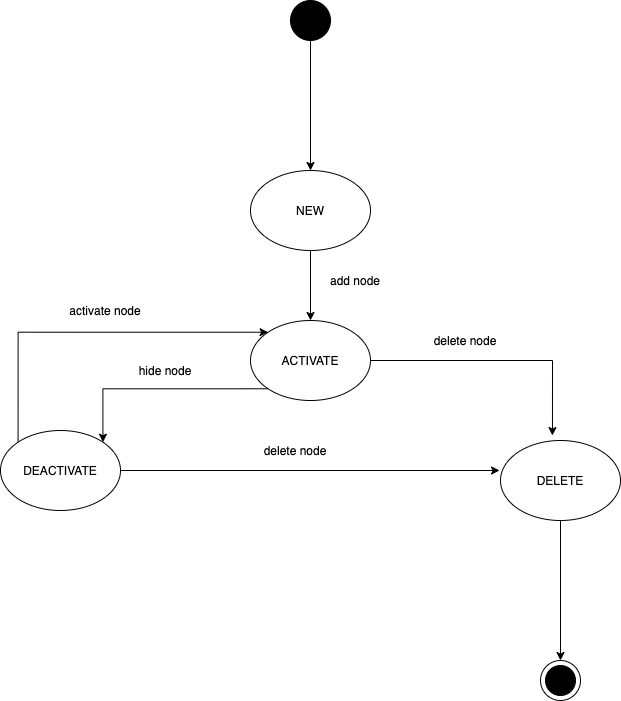

The diagram above was exported from draw.io. Its source (the exported page's mxGraphModel, read from the mxfile embedded in the PNG):
<mxGraphModel dx="946" dy="619" grid="1" gridSize="10" guides="1" tooltips="1" connect="1" arrows="1" fold="1" page="1" pageScale="1" pageWidth="850" pageHeight="1100" math="0" shadow="0">
  <root>
    <mxCell id="0" />
    <mxCell id="1" parent="0" />
    <mxCell id="T2SbKCHdWo52Tt7lkbpb-13" style="edgeStyle=orthogonalEdgeStyle;rounded=0;orthogonalLoop=1;jettySize=auto;html=1;" parent="1" source="zrWAbRplArX_3LG3xusf-62" target="zrWAbRplArX_3LG3xusf-65" edge="1">
      <mxGeometry relative="1" as="geometry" />
    </mxCell>
    <mxCell id="zrWAbRplArX_3LG3xusf-62" value="DELETE" style="ellipse;whiteSpace=wrap;html=1;" parent="1" vertex="1">
      <mxGeometry x="590" y="520" width="120" height="80" as="geometry" />
    </mxCell>
    <mxCell id="zrWAbRplArX_3LG3xusf-65" value="" style="shape=mxgraph.sysml.actFinal;html=1;verticalLabelPosition=bottom;labelBackgroundColor=#ffffff;verticalAlign=top;" parent="1" vertex="1">
      <mxGeometry x="630" y="740" width="40" height="40" as="geometry" />
    </mxCell>
    <mxCell id="T2SbKCHdWo52Tt7lkbpb-4" style="edgeStyle=orthogonalEdgeStyle;rounded=0;orthogonalLoop=1;jettySize=auto;html=1;entryX=0.5;entryY=0;entryDx=0;entryDy=0;" parent="1" source="zrWAbRplArX_3LG3xusf-66" target="T2SbKCHdWo52Tt7lkbpb-1" edge="1">
      <mxGeometry relative="1" as="geometry" />
    </mxCell>
    <mxCell id="zrWAbRplArX_3LG3xusf-66" value="" style="shape=ellipse;html=1;fillColor=#000000;fontSize=18;fontColor=#ffffff;" parent="1" vertex="1">
      <mxGeometry x="380" y="80" width="40" height="40" as="geometry" />
    </mxCell>
    <mxCell id="T2SbKCHdWo52Tt7lkbpb-12" style="edgeStyle=orthogonalEdgeStyle;rounded=0;orthogonalLoop=1;jettySize=auto;html=1;entryX=0.5;entryY=0;entryDx=0;entryDy=0;" parent="1" source="T2SbKCHdWo52Tt7lkbpb-1" target="T2SbKCHdWo52Tt7lkbpb-8" edge="1">
      <mxGeometry relative="1" as="geometry">
        <mxPoint x="400" y="390" as="targetPoint" />
      </mxGeometry>
    </mxCell>
    <mxCell id="T2SbKCHdWo52Tt7lkbpb-1" value="NEW" style="ellipse;whiteSpace=wrap;html=1;" parent="1" vertex="1">
      <mxGeometry x="340" y="250" width="120" height="80" as="geometry" />
    </mxCell>
    <mxCell id="T2SbKCHdWo52Tt7lkbpb-5" style="edgeStyle=orthogonalEdgeStyle;rounded=0;orthogonalLoop=1;jettySize=auto;html=1;entryX=-0.008;entryY=0.375;entryDx=0;entryDy=0;entryPerimeter=0;" parent="1" source="T2SbKCHdWo52Tt7lkbpb-2" target="zrWAbRplArX_3LG3xusf-62" edge="1">
      <mxGeometry relative="1" as="geometry" />
    </mxCell>
    <mxCell id="T2SbKCHdWo52Tt7lkbpb-15" style="edgeStyle=orthogonalEdgeStyle;rounded=0;orthogonalLoop=1;jettySize=auto;html=1;exitX=0;exitY=0;exitDx=0;exitDy=0;entryX=0;entryY=0;entryDx=0;entryDy=0;" parent="1" source="T2SbKCHdWo52Tt7lkbpb-2" target="T2SbKCHdWo52Tt7lkbpb-8" edge="1">
      <mxGeometry relative="1" as="geometry">
        <Array as="points">
          <mxPoint x="108" y="412" />
        </Array>
      </mxGeometry>
    </mxCell>
    <mxCell id="T2SbKCHdWo52Tt7lkbpb-2" value="DEACTIVATE" style="ellipse;whiteSpace=wrap;html=1;" parent="1" vertex="1">
      <mxGeometry x="90" y="510" width="120" height="80" as="geometry" />
    </mxCell>
    <mxCell id="T2SbKCHdWo52Tt7lkbpb-10" style="edgeStyle=orthogonalEdgeStyle;rounded=0;orthogonalLoop=1;jettySize=auto;html=1;entryX=0.433;entryY=-0.062;entryDx=0;entryDy=0;entryPerimeter=0;" parent="1" source="T2SbKCHdWo52Tt7lkbpb-8" target="zrWAbRplArX_3LG3xusf-62" edge="1">
      <mxGeometry relative="1" as="geometry" />
    </mxCell>
    <mxCell id="T2SbKCHdWo52Tt7lkbpb-16" style="edgeStyle=orthogonalEdgeStyle;rounded=0;orthogonalLoop=1;jettySize=auto;html=1;exitX=0;exitY=1;exitDx=0;exitDy=0;entryX=1;entryY=0;entryDx=0;entryDy=0;" parent="1" source="T2SbKCHdWo52Tt7lkbpb-8" target="T2SbKCHdWo52Tt7lkbpb-2" edge="1">
      <mxGeometry relative="1" as="geometry" />
    </mxCell>
    <mxCell id="T2SbKCHdWo52Tt7lkbpb-8" value="ACTIVATE" style="ellipse;whiteSpace=wrap;html=1;" parent="1" vertex="1">
      <mxGeometry x="340" y="400" width="120" height="80" as="geometry" />
    </mxCell>
    <mxCell id="T2SbKCHdWo52Tt7lkbpb-17" value="add node" style="text;html=1;strokeColor=none;fillColor=none;align=center;verticalAlign=middle;whiteSpace=wrap;rounded=0;" parent="1" vertex="1">
      <mxGeometry x="380" y="350" width="130" height="20" as="geometry" />
    </mxCell>
    <mxCell id="T2SbKCHdWo52Tt7lkbpb-18" value="delete node" style="text;html=1;strokeColor=none;fillColor=none;align=center;verticalAlign=middle;whiteSpace=wrap;rounded=0;" parent="1" vertex="1">
      <mxGeometry x="520" y="410" width="70" height="20" as="geometry" />
    </mxCell>
    <mxCell id="T2SbKCHdWo52Tt7lkbpb-20" value="hide node" style="text;html=1;strokeColor=none;fillColor=none;align=center;verticalAlign=middle;whiteSpace=wrap;rounded=0;" parent="1" vertex="1">
      <mxGeometry x="190" y="440" width="130" height="20" as="geometry" />
    </mxCell>
    <mxCell id="T2SbKCHdWo52Tt7lkbpb-21" value="delete node" style="text;html=1;strokeColor=none;fillColor=none;align=center;verticalAlign=middle;whiteSpace=wrap;rounded=0;" parent="1" vertex="1">
      <mxGeometry x="320" y="520" width="130" height="20" as="geometry" />
    </mxCell>
    <mxCell id="kIB0bdAcp77sKeOt60id-2" value="activate node" style="text;html=1;strokeColor=none;fillColor=none;align=center;verticalAlign=middle;whiteSpace=wrap;rounded=0;" parent="1" vertex="1">
      <mxGeometry x="130" y="380" width="130" height="20" as="geometry" />
    </mxCell>
  </root>
</mxGraphModel>